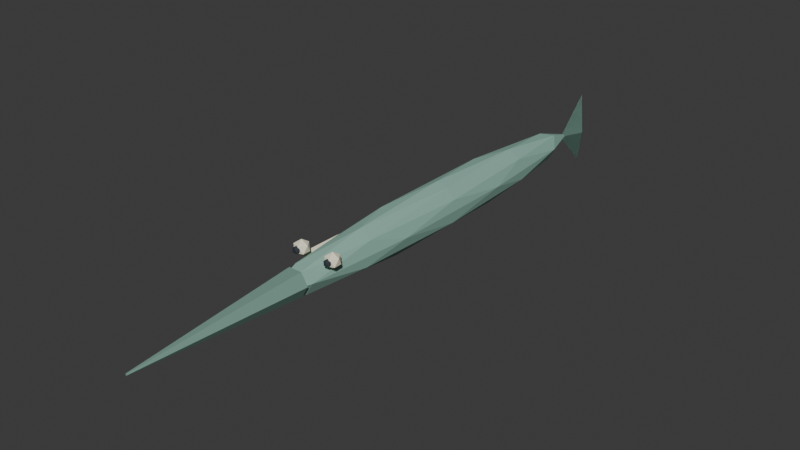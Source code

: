 # Source: Needlefish.blend  (saved by Blender 5.2.44; exported with 4.5.12 LTS)
import bpy
from mathutils import Matrix  # noqa: F401  (used for matrix-valued properties, if any)

bpy.ops.wm.read_factory_settings(use_empty=True)
scene = bpy.context.scene
scene.name = 'Scene'

# ---- collections
col_collection = bpy.data.collections.new('Collection'); scene.collection.children.link(col_collection)

# ---- materials (node trees are filled in below, after node groups)
mat_needlefishfin = bpy.data.materials.new('NeedlefishFin')
mat_needlefishfin.diffuse_color = (0.189, 0.336, 0.28, 1.0)
mat_fisheye = bpy.data.materials.new('FishEye')
mat_fisheye.diffuse_color = (0.92, 0.87, 0.67, 1.0)
mat_needlefishskin = bpy.data.materials.new('NeedlefishSkin')
mat_needlefishskin.diffuse_color = (0.27, 0.48, 0.4, 1.0)
mat_desertink = bpy.data.materials.new('DesertInk')
mat_desertink.diffuse_color = (0.025, 0.035, 0.045, 1.0)

# ---- material node trees
mat_needlefishfin.use_nodes = True; mat_needlefishfin.node_tree.nodes.clear()
_N = mat_needlefishfin.node_tree.nodes; _L = mat_needlefishfin.node_tree.links
n0 = _N.new('ShaderNodeBsdfPrincipled'); n0.name = 'Principled BSDF'; n0.location = (-200, 100)
n0.inputs[0].default_value = (0.189, 0.336, 0.28, 1.0)
n0.inputs[2].default_value = 0.78
n0.inputs[10].default_value = 0.005
n1 = _N.new('ShaderNodeOutputMaterial'); n1.name = 'Material Output'; n1.location = (200, 100)
_L.new(n0.outputs[0], n1.inputs[0])
n1.is_active_output = True
mat_fisheye.use_nodes = True; mat_fisheye.node_tree.nodes.clear()
_N = mat_fisheye.node_tree.nodes; _L = mat_fisheye.node_tree.links
n0 = _N.new('ShaderNodeBsdfPrincipled'); n0.name = 'Principled BSDF'; n0.location = (-200, 100)
n0.inputs[0].default_value = (0.92, 0.87, 0.67, 1.0)
n0.inputs[2].default_value = 0.78
n0.inputs[10].default_value = 0.005
n1 = _N.new('ShaderNodeOutputMaterial'); n1.name = 'Material Output'; n1.location = (200, 100)
_L.new(n0.outputs[0], n1.inputs[0])
n1.is_active_output = True
mat_needlefishskin.use_nodes = True; mat_needlefishskin.node_tree.nodes.clear()
_N = mat_needlefishskin.node_tree.nodes; _L = mat_needlefishskin.node_tree.links
n0 = _N.new('ShaderNodeBsdfPrincipled'); n0.name = 'Principled BSDF'; n0.location = (-200, 100)
n0.inputs[0].default_value = (0.27, 0.48, 0.4, 1.0)
n0.inputs[2].default_value = 0.78
n0.inputs[10].default_value = 0.005
n1 = _N.new('ShaderNodeOutputMaterial'); n1.name = 'Material Output'; n1.location = (200, 100)
_L.new(n0.outputs[0], n1.inputs[0])
n1.is_active_output = True
mat_desertink.use_nodes = True; mat_desertink.node_tree.nodes.clear()
_N = mat_desertink.node_tree.nodes; _L = mat_desertink.node_tree.links
n0 = _N.new('ShaderNodeBsdfPrincipled'); n0.name = 'Principled BSDF'; n0.location = (-200, 100)
n0.inputs[0].default_value = (0.025, 0.035, 0.045, 1.0)
n0.inputs[2].default_value = 0.78
n0.inputs[10].default_value = 0.005
n1 = _N.new('ShaderNodeOutputMaterial'); n1.name = 'Material Output'; n1.location = (200, 100)
_L.new(n0.outputs[0], n1.inputs[0])
n1.is_active_output = True

# ---- world
world_world = bpy.data.worlds.new('World'); scene.world = world_world
world_world.use_nodes = True; world_world.node_tree.nodes.clear()
_N = world_world.node_tree.nodes; _L = world_world.node_tree.links
n0 = _N.new('ShaderNodeOutputWorld'); n0.name = 'World Output'; n0.location = (200, 100)
n1 = _N.new('ShaderNodeBackground'); n1.name = 'Background'; n1.location = (-200, 100)
n1.inputs[0].default_value = (0.05088, 0.05088, 0.05088, 1.0)
_L.new(n1.outputs[0], n0.inputs[0])
n0.is_active_output = True
world_world.color = (0.05088, 0.05088, 0.05088)
world_world.sun_shadow_jitter_overblur = 0.0

# ---- meshes
me_longbeak = bpy.data.meshes.new('LongBeak')
me_longbeak.from_pydata([(0.026, -0.36, 0.1), (0.013, -0.36, 0.1225), (-0.013, -0.36, 0.1225), (-0.026, -0.36, 0.1), (-0.013, -0.36, 0.07748), (0.013, -0.36, 0.07748), (0.002, -0.69, 0.1), (0.001, -0.69, 0.1017), (-0.001, -0.69, 0.1017), (-0.002, -0.69, 0.1), (-0.001, -0.69, 0.09827), (0.001, -0.69, 0.09827)], [], [(5, 4, 3, 2, 1, 0), (6, 7, 8, 9, 10, 11), (0, 1, 7, 6), (1, 2, 8, 7), (2, 3, 9, 8), (3, 4, 10, 9), (4, 5, 11, 10), (5, 0, 6, 11)])
me_longbeak.materials.append(mat_needlefishfin)
me_longbeak.update()
me_lateralstripe = bpy.data.meshes.new('LateralStripe')
me_lateralstripe.from_pydata([(-0.045, -0.2999, 0.11), (-0.04, -0.3, 0.115), (-0.035, -0.3001, 0.11), (-0.04, -0.3, 0.105), (-0.036, 0.32, 0.11), (-0.033, 0.32, 0.113), (-0.03, 0.32, 0.11), (-0.033, 0.32, 0.107)], [], [(3, 2, 1, 0), (4, 5, 6, 7), (0, 1, 5, 4), (1, 2, 6, 5), (2, 3, 7, 6), (3, 0, 4, 7)])
me_lateralstripe.materials.append(mat_fisheye)
me_lateralstripe.update()
me_tailfan = bpy.data.meshes.new('TailFan')
me_tailfan.from_pydata([(0.0, 0.0, 0.0), (0.0, 0.072, 0.072), (0.02, 0.0504, 0.0), (0.0, 0.072, -0.072)], [], [(0, 1, 2), (0, 2, 3), (2, 1, 0), (3, 2, 0)])
me_tailfan.materials.append(mat_needlefishfin)
me_tailfan.update()
me_needlebody = bpy.data.meshes.new('NeedleBody')
me_needlebody.from_pydata([(0.0, 0.0, -0.047), (0.03039, -0.2261, -0.02102), (-0.01161, -0.3658, -0.02102), (-0.03757, 0.0, -0.02102), (-0.01161, 0.3658, -0.02102), (0.03039, 0.2261, -0.02102), (0.01161, -0.3658, 0.02102), (-0.03039, -0.2261, 0.02102), (-0.03039, 0.2261, 0.02102), (0.01161, 0.3658, 0.02102), (0.03757, 0.0, 0.02102), (0.0, 0.0, 0.047), (-0.006823, -0.215, -0.03998), (0.01786, -0.1329, -0.03998), (0.01104, -0.3479, -0.02471), (0.03573, 0.0, -0.02471), (0.01786, 0.1329, -0.03998), (-0.02208, 0.0, -0.03998), (-0.0289, -0.215, -0.02471), (-0.006823, 0.215, -0.03998), (-0.0289, 0.215, -0.02471), (0.01104, 0.3479, -0.02471), (0.03994, -0.1329, 0.0), (0.03994, 0.1329, 0.0), (0.0, -0.43, 0.0), (0.02469, -0.3479, 0.0), (-0.03994, -0.1329, 0.0), (-0.02469, -0.3479, 0.0), (-0.02469, 0.3479, 0.0), (-0.03994, 0.1329, 0.0), (0.02469, 0.3479, 0.0), (0.0, 0.43, 0.0), (0.0289, -0.215, 0.02471), (-0.01104, -0.3479, 0.02471), (-0.03573, 0.0, 0.02471), (-0.01104, 0.3479, 0.02471), (0.0289, 0.215, 0.02471), (0.006823, -0.215, 0.03998), (0.02208, 0.0, 0.03998), (-0.01786, -0.1329, 0.03998), (-0.01786, 0.1329, 0.03998), (0.006823, 0.215, 0.03998)], [], [(0, 13, 12), (1, 13, 15), (0, 12, 17), (0, 17, 19), (0, 19, 16), (1, 15, 22), (2, 14, 24), (3, 18, 26), (4, 20, 28), (5, 21, 30), (1, 22, 25), (2, 24, 27), (3, 26, 29), (4, 28, 31), (5, 30, 23), (6, 32, 37), (7, 33, 39), (8, 34, 40), (9, 35, 41), (10, 36, 38), (38, 41, 11), (38, 36, 41), (36, 9, 41), (41, 40, 11), (41, 35, 40), (35, 8, 40), (40, 39, 11), (40, 34, 39), (34, 7, 39), (39, 37, 11), (39, 33, 37), (33, 6, 37), (37, 38, 11), (37, 32, 38), (32, 10, 38), (23, 36, 10), (23, 30, 36), (30, 9, 36), (31, 35, 9), (31, 28, 35), (28, 8, 35), (29, 34, 8), (29, 26, 34), (26, 7, 34), (27, 33, 7), (27, 24, 33), (24, 6, 33), (25, 32, 6), (25, 22, 32), (22, 10, 32), (30, 31, 9), (30, 21, 31), (21, 4, 31), (28, 29, 8), (28, 20, 29), (20, 3, 29), (26, 27, 7), (26, 18, 27), (18, 2, 27), (24, 25, 6), (24, 14, 25), (14, 1, 25), (22, 23, 10), (22, 15, 23), (15, 5, 23), (16, 21, 5), (16, 19, 21), (19, 4, 21), (19, 20, 4), (19, 17, 20), (17, 3, 20), (17, 18, 3), (17, 12, 18), (12, 2, 18), (15, 16, 5), (15, 13, 16), (13, 0, 16), (12, 14, 2), (12, 13, 14), (13, 1, 14)])
_uv = me_needlebody.uv_layers.new(name='UVMap')
_uv.uv.foreach_set('vector', [0.1818, 0.0, 0.2273, 0.07873, 0.1364, 0.07873, 0.2727, 0.1575, 0.3182, 0.07873, 0.3636, 0.1575, 0.9091, 0.0, 0.9545, 0.07873, 0.8636, 0.07873, 0.7273, 0.0, 0.7727, 0.07873, 0.6818, 0.07873, 0.5455, 0.0, 0.5909, 0.07873, 0.5, 0.07873, 0.2727, 0.1575, 0.3636, 0.1575, 0.3182, 0.2362, 0.09091, 0.1575, 0.1818, 0.1575, 0.1364, 0.2362, 0.8182, 0.1575, 0.9091, 0.1575, 0.8636, 0.2362, 0.6364, 0.1575, 0.7273, 0.1575, 0.6818, 0.2362, 0.4545, 0.1575, 0.5455, 0.1575, 0.5, 0.2362, 0.2727, 0.1575, 0.3182, 0.2362, 0.2273, 0.2362, 0.09091, 0.1575, 0.1364, 0.2362, 0.04546, 0.2362, 0.8182, 0.1575, 0.8636, 0.2362, 0.7727, 0.2362, 0.6364, 0.1575, 0.6818, 0.2362, 0.5909, 0.2362, 0.4545, 0.1575, 0.5, 0.2362, 0.4091, 0.2362, 0.1818, 0.3149, 0.2727, 0.3149, 0.2273, 0.3937, 0.0, 0.3149, 0.09091, 0.3149, 0.04546, 0.3937, 0.7273, 0.3149, 0.8182, 0.3149, 0.7727, 0.3937, 0.5455, 0.3149, 0.6364, 0.3149, 0.5909, 0.3937, 0.3636, 0.3149, 0.4545, 0.3149, 0.4091, 0.3937, 0.4091, 0.3937, 0.5, 0.3937, 0.4545, 0.4724, 0.4091, 0.3937, 0.4545, 0.3149, 0.5, 0.3937, 0.4545, 0.3149, 0.5455, 0.3149, 0.5, 0.3937, 0.5909, 0.3937, 0.6818, 0.3937, 0.6364, 0.4724, 0.5909, 0.3937, 0.6364, 0.3149, 0.6818, 0.3937, 0.6364, 0.3149, 0.7273, 0.3149, 0.6818, 0.3937, 0.7727, 0.3937, 0.8636, 0.3937, 0.8182, 0.4724, 0.7727, 0.3937, 0.8182, 0.3149, 0.8636, 0.3937, 0.8182, 0.3149, 0.9091, 0.3149, 0.8636, 0.3937, 0.04546, 0.3937, 0.1364, 0.3937, 0.09091, 0.4724, 0.04546, 0.3937, 0.09091, 0.3149, 0.1364, 0.3937, 0.09091, 0.3149, 0.1818, 0.3149, 0.1364, 0.3937, 0.2273, 0.3937, 0.3182, 0.3937, 0.2727, 0.4724, 0.2273, 0.3937, 0.2727, 0.3149, 0.3182, 0.3937, 0.2727, 0.3149, 0.3636, 0.3149, 0.3182, 0.3937, 0.4091, 0.2362, 0.4545, 0.3149, 0.3636, 0.3149, 0.4091, 0.2362, 0.5, 0.2362, 0.4545, 0.3149, 0.5, 0.2362, 0.5455, 0.3149, 0.4545, 0.3149, 0.5909, 0.2362, 0.6364, 0.3149, 0.5455, 0.3149, 0.5909, 0.2362, 0.6818, 0.2362, 0.6364, 0.3149, 0.6818, 0.2362, 0.7273, 0.3149, 0.6364, 0.3149, 0.7727, 0.2362, 0.8182, 0.3149, 0.7273, 0.3149, 0.7727, 0.2362, 0.8636, 0.2362, 0.8182, 0.3149, 0.8636, 0.2362, 0.9091, 0.3149, 0.8182, 0.3149, 0.04546, 0.2362, 0.09091, 0.3149, 0.0, 0.3149, 0.04546, 0.2362, 0.1364, 0.2362, 0.09091, 0.3149, 0.1364, 0.2362, 0.1818, 0.3149, 0.09091, 0.3149, 0.2273, 0.2362, 0.2727, 0.3149, 0.1818, 0.3149, 0.2273, 0.2362, 0.3182, 0.2362, 0.2727, 0.3149, 0.3182, 0.2362, 0.3636, 0.3149, 0.2727, 0.3149, 0.5, 0.2362, 0.5909, 0.2362, 0.5455, 0.3149, 0.5, 0.2362, 0.5455, 0.1575, 0.5909, 0.2362, 0.5455, 0.1575, 0.6364, 0.1575, 0.5909, 0.2362, 0.6818, 0.2362, 0.7727, 0.2362, 0.7273, 0.3149, 0.6818, 0.2362, 0.7273, 0.1575, 0.7727, 0.2362, 0.7273, 0.1575, 0.8182, 0.1575, 0.7727, 0.2362, 0.8636, 0.2362, 0.9545, 0.2362, 0.9091, 0.3149, 0.8636, 0.2362, 0.9091, 0.1575, 0.9545, 0.2362, 0.9091, 0.1575, 1.0, 0.1575, 0.9545, 0.2362, 0.1364, 0.2362, 0.2273, 0.2362, 0.1818, 0.3149, 0.1364, 0.2362, 0.1818, 0.1575, 0.2273, 0.2362, 0.1818, 0.1575, 0.2727, 0.1575, 0.2273, 0.2362, 0.3182, 0.2362, 0.4091, 0.2362, 0.3636, 0.3149, 0.3182, 0.2362, 0.3636, 0.1575, 0.4091, 0.2362, 0.3636, 0.1575, 0.4545, 0.1575, 0.4091, 0.2362, 0.5, 0.07873, 0.5455, 0.1575, 0.4545, 0.1575, 0.5, 0.07873, 0.5909, 0.07873, 0.5455, 0.1575, 0.5909, 0.07873, 0.6364, 0.1575, 0.5455, 0.1575, 0.6818, 0.07873, 0.7273, 0.1575, 0.6364, 0.1575, 0.6818, 0.07873, 0.7727, 0.07873, 0.7273, 0.1575, 0.7727, 0.07873, 0.8182, 0.1575, 0.7273, 0.1575, 0.8636, 0.07873, 0.9091, 0.1575, 0.8182, 0.1575, 0.8636, 0.07873, 0.9545, 0.07873, 0.9091, 0.1575, 0.9545, 0.07873, 1.0, 0.1575, 0.9091, 0.1575, 0.3636, 0.1575, 0.4091, 0.07873, 0.4545, 0.1575, 0.3636, 0.1575, 0.3182, 0.07873, 0.4091, 0.07873, 0.3182, 0.07873, 0.3636, 0.0, 0.4091, 0.07873, 0.1364, 0.07873, 0.1818, 0.1575, 0.09091, 0.1575, 0.1364, 0.07873, 0.2273, 0.07873, 0.1818, 0.1575, 0.2273, 0.07873, 0.2727, 0.1575, 0.1818, 0.1575])
me_needlebody.materials.append(mat_needlefishskin)
me_needlebody.update()
me_eye_1 = bpy.data.meshes.new('Eye-1')
me_eye_1.from_pydata([(0.0, 0.0, -0.015), (0.01085, -0.007886, -0.006708), (-0.004146, -0.01276, -0.006708), (-0.01342, 0.0, -0.006708), (-0.004146, 0.01276, -0.006708), (0.01085, 0.007886, -0.006708), (0.004146, -0.01276, 0.006708), (-0.01085, -0.007886, 0.006708), (-0.01085, 0.007886, 0.006708), (0.004146, 0.01276, 0.006708), (0.01342, 0.0, 0.006708), (0.0, 0.0, 0.015)], [], [(0, 1, 2), (1, 0, 5), (0, 2, 3), (0, 3, 4), (0, 4, 5), (1, 5, 10), (2, 1, 6), (3, 2, 7), (4, 3, 8), (5, 4, 9), (1, 10, 6), (2, 6, 7), (3, 7, 8), (4, 8, 9), (5, 9, 10), (6, 10, 11), (7, 6, 11), (8, 7, 11), (9, 8, 11), (10, 9, 11)])
_uv = me_eye_1.uv_layers.new(name='UVMap')
_uv.uv.foreach_set('vector', [0.1818, 0.0, 0.2727, 0.1575, 0.09091, 0.1575, 0.2727, 0.1575, 0.3636, 0.0, 0.4545, 0.1575, 0.9091, 0.0, 1.0, 0.1575, 0.8182, 0.1575, 0.7273, 0.0, 0.8182, 0.1575, 0.6364, 0.1575, 0.5455, 0.0, 0.6364, 0.1575, 0.4545, 0.1575, 0.2727, 0.1575, 0.4545, 0.1575, 0.3636, 0.3149, 0.09091, 0.1575, 0.2727, 0.1575, 0.1818, 0.3149, 0.8182, 0.1575, 1.0, 0.1575, 0.9091, 0.3149, 0.6364, 0.1575, 0.8182, 0.1575, 0.7273, 0.3149, 0.4545, 0.1575, 0.6364, 0.1575, 0.5455, 0.3149, 0.2727, 0.1575, 0.3636, 0.3149, 0.1818, 0.3149, 0.09091, 0.1575, 0.1818, 0.3149, 0.0, 0.3149, 0.8182, 0.1575, 0.9091, 0.3149, 0.7273, 0.3149, 0.6364, 0.1575, 0.7273, 0.3149, 0.5455, 0.3149, 0.4545, 0.1575, 0.5455, 0.3149, 0.3636, 0.3149, 0.1818, 0.3149, 0.3636, 0.3149, 0.2727, 0.4724, 0.0, 0.3149, 0.1818, 0.3149, 0.09091, 0.4724, 0.7273, 0.3149, 0.9091, 0.3149, 0.8182, 0.4724, 0.5455, 0.3149, 0.7273, 0.3149, 0.6364, 0.4724, 0.3636, 0.3149, 0.5455, 0.3149, 0.4545, 0.4724])
me_eye_1.materials.append(mat_fisheye)
me_eye_1.update()
me_pupil_1 = bpy.data.meshes.new('Pupil-1')
me_pupil_1.from_pydata([(0.0, 0.0, -0.0075), (0.005427, -0.003943, -0.003354), (-0.002073, -0.00638, -0.003354), (-0.006708, 0.0, -0.003354), (-0.002073, 0.00638, -0.003354), (0.005427, 0.003943, -0.003354), (0.002073, -0.00638, 0.003354), (-0.005427, -0.003943, 0.003354), (-0.005427, 0.003943, 0.003354), (0.002073, 0.00638, 0.003354), (0.006708, 0.0, 0.003354), (0.0, 0.0, 0.0075)], [], [(0, 1, 2), (1, 0, 5), (0, 2, 3), (0, 3, 4), (0, 4, 5), (1, 5, 10), (2, 1, 6), (3, 2, 7), (4, 3, 8), (5, 4, 9), (1, 10, 6), (2, 6, 7), (3, 7, 8), (4, 8, 9), (5, 9, 10), (6, 10, 11), (7, 6, 11), (8, 7, 11), (9, 8, 11), (10, 9, 11)])
_uv = me_pupil_1.uv_layers.new(name='UVMap')
_uv.uv.foreach_set('vector', [0.1818, 0.0, 0.2727, 0.1575, 0.09091, 0.1575, 0.2727, 0.1575, 0.3636, 0.0, 0.4545, 0.1575, 0.9091, 0.0, 1.0, 0.1575, 0.8182, 0.1575, 0.7273, 0.0, 0.8182, 0.1575, 0.6364, 0.1575, 0.5455, 0.0, 0.6364, 0.1575, 0.4545, 0.1575, 0.2727, 0.1575, 0.4545, 0.1575, 0.3636, 0.3149, 0.09091, 0.1575, 0.2727, 0.1575, 0.1818, 0.3149, 0.8182, 0.1575, 1.0, 0.1575, 0.9091, 0.3149, 0.6364, 0.1575, 0.8182, 0.1575, 0.7273, 0.3149, 0.4545, 0.1575, 0.6364, 0.1575, 0.5455, 0.3149, 0.2727, 0.1575, 0.3636, 0.3149, 0.1818, 0.3149, 0.09091, 0.1575, 0.1818, 0.3149, 0.0, 0.3149, 0.8182, 0.1575, 0.9091, 0.3149, 0.7273, 0.3149, 0.6364, 0.1575, 0.7273, 0.3149, 0.5455, 0.3149, 0.4545, 0.1575, 0.5455, 0.3149, 0.3636, 0.3149, 0.1818, 0.3149, 0.3636, 0.3149, 0.2727, 0.4724, 0.0, 0.3149, 0.1818, 0.3149, 0.09091, 0.4724, 0.7273, 0.3149, 0.9091, 0.3149, 0.8182, 0.4724, 0.5455, 0.3149, 0.7273, 0.3149, 0.6364, 0.4724, 0.3636, 0.3149, 0.5455, 0.3149, 0.4545, 0.4724])
me_pupil_1.materials.append(mat_desertink)
me_pupil_1.update()
me_eye1 = bpy.data.meshes.new('Eye1')
me_eye1.from_pydata([(0.0, 0.0, -0.015), (0.01085, -0.007886, -0.006708), (-0.004146, -0.01276, -0.006708), (-0.01342, 0.0, -0.006708), (-0.004146, 0.01276, -0.006708), (0.01085, 0.007886, -0.006708), (0.004146, -0.01276, 0.006708), (-0.01085, -0.007886, 0.006708), (-0.01085, 0.007886, 0.006708), (0.004146, 0.01276, 0.006708), (0.01342, 0.0, 0.006708), (0.0, 0.0, 0.015)], [], [(0, 1, 2), (1, 0, 5), (0, 2, 3), (0, 3, 4), (0, 4, 5), (1, 5, 10), (2, 1, 6), (3, 2, 7), (4, 3, 8), (5, 4, 9), (1, 10, 6), (2, 6, 7), (3, 7, 8), (4, 8, 9), (5, 9, 10), (6, 10, 11), (7, 6, 11), (8, 7, 11), (9, 8, 11), (10, 9, 11)])
_uv = me_eye1.uv_layers.new(name='UVMap')
_uv.uv.foreach_set('vector', [0.1818, 0.0, 0.2727, 0.1575, 0.09091, 0.1575, 0.2727, 0.1575, 0.3636, 0.0, 0.4545, 0.1575, 0.9091, 0.0, 1.0, 0.1575, 0.8182, 0.1575, 0.7273, 0.0, 0.8182, 0.1575, 0.6364, 0.1575, 0.5455, 0.0, 0.6364, 0.1575, 0.4545, 0.1575, 0.2727, 0.1575, 0.4545, 0.1575, 0.3636, 0.3149, 0.09091, 0.1575, 0.2727, 0.1575, 0.1818, 0.3149, 0.8182, 0.1575, 1.0, 0.1575, 0.9091, 0.3149, 0.6364, 0.1575, 0.8182, 0.1575, 0.7273, 0.3149, 0.4545, 0.1575, 0.6364, 0.1575, 0.5455, 0.3149, 0.2727, 0.1575, 0.3636, 0.3149, 0.1818, 0.3149, 0.09091, 0.1575, 0.1818, 0.3149, 0.0, 0.3149, 0.8182, 0.1575, 0.9091, 0.3149, 0.7273, 0.3149, 0.6364, 0.1575, 0.7273, 0.3149, 0.5455, 0.3149, 0.4545, 0.1575, 0.5455, 0.3149, 0.3636, 0.3149, 0.1818, 0.3149, 0.3636, 0.3149, 0.2727, 0.4724, 0.0, 0.3149, 0.1818, 0.3149, 0.09091, 0.4724, 0.7273, 0.3149, 0.9091, 0.3149, 0.8182, 0.4724, 0.5455, 0.3149, 0.7273, 0.3149, 0.6364, 0.4724, 0.3636, 0.3149, 0.5455, 0.3149, 0.4545, 0.4724])
me_eye1.materials.append(mat_fisheye)
me_eye1.update()
me_pupil1 = bpy.data.meshes.new('Pupil1')
me_pupil1.from_pydata([(0.0, 0.0, -0.0075), (0.005427, -0.003943, -0.003354), (-0.002073, -0.00638, -0.003354), (-0.006708, 0.0, -0.003354), (-0.002073, 0.00638, -0.003354), (0.005427, 0.003943, -0.003354), (0.002073, -0.00638, 0.003354), (-0.005427, -0.003943, 0.003354), (-0.005427, 0.003943, 0.003354), (0.002073, 0.00638, 0.003354), (0.006708, 0.0, 0.003354), (0.0, 0.0, 0.0075)], [], [(0, 1, 2), (1, 0, 5), (0, 2, 3), (0, 3, 4), (0, 4, 5), (1, 5, 10), (2, 1, 6), (3, 2, 7), (4, 3, 8), (5, 4, 9), (1, 10, 6), (2, 6, 7), (3, 7, 8), (4, 8, 9), (5, 9, 10), (6, 10, 11), (7, 6, 11), (8, 7, 11), (9, 8, 11), (10, 9, 11)])
_uv = me_pupil1.uv_layers.new(name='UVMap')
_uv.uv.foreach_set('vector', [0.1818, 0.0, 0.2727, 0.1575, 0.09091, 0.1575, 0.2727, 0.1575, 0.3636, 0.0, 0.4545, 0.1575, 0.9091, 0.0, 1.0, 0.1575, 0.8182, 0.1575, 0.7273, 0.0, 0.8182, 0.1575, 0.6364, 0.1575, 0.5455, 0.0, 0.6364, 0.1575, 0.4545, 0.1575, 0.2727, 0.1575, 0.4545, 0.1575, 0.3636, 0.3149, 0.09091, 0.1575, 0.2727, 0.1575, 0.1818, 0.3149, 0.8182, 0.1575, 1.0, 0.1575, 0.9091, 0.3149, 0.6364, 0.1575, 0.8182, 0.1575, 0.7273, 0.3149, 0.4545, 0.1575, 0.6364, 0.1575, 0.5455, 0.3149, 0.2727, 0.1575, 0.3636, 0.3149, 0.1818, 0.3149, 0.09091, 0.1575, 0.1818, 0.3149, 0.0, 0.3149, 0.8182, 0.1575, 0.9091, 0.3149, 0.7273, 0.3149, 0.6364, 0.1575, 0.7273, 0.3149, 0.5455, 0.3149, 0.4545, 0.1575, 0.5455, 0.3149, 0.3636, 0.3149, 0.1818, 0.3149, 0.3636, 0.3149, 0.2727, 0.4724, 0.0, 0.3149, 0.1818, 0.3149, 0.09091, 0.4724, 0.7273, 0.3149, 0.9091, 0.3149, 0.8182, 0.4724, 0.5455, 0.3149, 0.7273, 0.3149, 0.6364, 0.4724, 0.3636, 0.3149, 0.5455, 0.3149, 0.4545, 0.4724])
me_pupil1.materials.append(mat_desertink)
me_pupil1.update()

# ---- objects
ob_needlefish = bpy.data.objects.new('Needlefish', None)
ob_longbeak = bpy.data.objects.new('LongBeak', me_longbeak)
ob_lateralstripe = bpy.data.objects.new('LateralStripe', me_lateralstripe)
ob_tail = bpy.data.objects.new('Tail', None)
ob_tailfan = bpy.data.objects.new('TailFan', me_tailfan)
ob_hook = bpy.data.objects.new('Hook', None)
ob_grip = bpy.data.objects.new('Grip', None)
ob_needlebody = bpy.data.objects.new('NeedleBody', me_needlebody)
ob_eye_1 = bpy.data.objects.new('Eye-1', me_eye_1)
ob_pupil_1 = bpy.data.objects.new('Pupil-1', me_pupil_1)
ob_eye1 = bpy.data.objects.new('Eye1', me_eye1)
ob_pupil1 = bpy.data.objects.new('Pupil1', me_pupil1)

# ---- transforms, parenting, visibility, modifiers, constraints
ob_needlefish.location = (0.0, 0.0, 0.0)
ob_longbeak.parent = ob_needlefish
ob_longbeak.location = (0.0, 0.0, 0.0)
ob_lateralstripe.parent = ob_needlefish
ob_lateralstripe.location = (0.0, 0.0, 0.0)
ob_tail.parent = ob_needlefish
ob_tail.location = (0.0, 0.41, 0.1)
ob_tailfan.parent = ob_tail
ob_tailfan.location = (0.0, 0.0, 0.0)
ob_hook.parent = ob_needlefish
ob_hook.location = (0.0, -0.7, 0.1)
ob_grip.parent = ob_needlefish
ob_grip.location = (0.0, 0.0, 0.0)
ob_needlebody.parent = ob_needlefish
ob_needlebody.location = (0.0, 0.0, 0.1)
ob_eye_1.parent = ob_needlefish
ob_eye_1.location = (-0.034, -0.31, 0.13)
ob_pupil_1.parent = ob_needlefish
ob_pupil_1.location = (-0.034, -0.322, 0.13)
ob_eye1.parent = ob_needlefish
ob_eye1.location = (0.034, -0.31, 0.13)
ob_pupil1.parent = ob_needlefish
ob_pupil1.location = (0.034, -0.322, 0.13)

# ---- collection membership
scene.collection.objects.link(ob_needlefish)
scene.collection.objects.link(ob_longbeak)
scene.collection.objects.link(ob_lateralstripe)
scene.collection.objects.link(ob_tail)
scene.collection.objects.link(ob_tailfan)
scene.collection.objects.link(ob_hook)
scene.collection.objects.link(ob_grip)
col_collection.objects.link(ob_needlebody)
col_collection.objects.link(ob_eye_1)
col_collection.objects.link(ob_pupil_1)
col_collection.objects.link(ob_eye1)
col_collection.objects.link(ob_pupil1)

# ---- scene / render settings (as saved in the file)
scene.frame_start = 1; scene.frame_end = 250; scene.frame_set(1)
scene.render.engine = 'BLENDER_EEVEE_NEXT'
scene.render.bake_bias = 0.0
scene.render.bake_samples = 0
scene.render.compositor_device = 'GPU'
scene.eevee.use_volume_custom_range = False
scene.eevee.fast_gi_thickness_near = 0.1
scene.eevee.fast_gi_thickness_far = 0.0
scene.eevee.ray_tracing_options.screen_trace_thickness = 0.1
bpy.context.view_layer.update()

# ---- added for rendering (the .blend has no active camera and no usable light): camera, sun
cam_auto = bpy.data.cameras.new('AutoCamera')
cam_auto.lens = 50.0
cam_auto.sensor_width = 36.0
cam_auto.clip_end = 1000.0
ob_auto_camera = bpy.data.objects.new('AutoCamera', cam_auto)
scene.collection.objects.link(ob_auto_camera)
ob_auto_camera.location = (1.09604, -1.41924, 0.976828)
ob_auto_camera.rotation_euler = (1.09748, -7.21219e-08, 0.694738)
scene.camera = ob_auto_camera
light_auto_sun = bpy.data.lights.new('AutoSun', 'SUN')
light_auto_sun.energy = 3.0
light_auto_sun.angle = 0.0523599
ob_auto_sun = bpy.data.objects.new('AutoSun', light_auto_sun)
scene.collection.objects.link(ob_auto_sun)
ob_auto_sun.rotation_euler = (0.872665, 0.174533, 0.523599)
bpy.context.view_layer.update()
